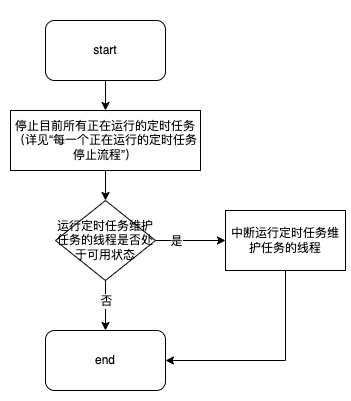

The diagram above was exported from draw.io. Its source (the exported page's mxGraphModel, read from the mxfile embedded in the PNG):
<mxGraphModel dx="1306" dy="-3918" grid="1" gridSize="10" guides="1" tooltips="1" connect="1" arrows="1" fold="1" page="1" pageScale="1" pageWidth="827" pageHeight="1169" math="0" shadow="0">
  <root>
    <mxCell id="0" />
    <mxCell id="1" parent="0" />
    <mxCell id="V8GMjYMjAJDHum7Ne3dg-164" value="" style="rounded=0;whiteSpace=wrap;html=1;strokeColor=none;" vertex="1" parent="1">
      <mxGeometry x="250" y="5080" width="350" height="400" as="geometry" />
    </mxCell>
    <mxCell id="V8GMjYMjAJDHum7Ne3dg-152" value="" style="edgeStyle=orthogonalEdgeStyle;rounded=0;orthogonalLoop=1;jettySize=auto;html=1;" edge="1" parent="1" source="V8GMjYMjAJDHum7Ne3dg-153" target="V8GMjYMjAJDHum7Ne3dg-155">
      <mxGeometry relative="1" as="geometry" />
    </mxCell>
    <mxCell id="V8GMjYMjAJDHum7Ne3dg-153" value="start" style="rounded=1;whiteSpace=wrap;html=1;" vertex="1" parent="1">
      <mxGeometry x="295" y="5100" width="120" height="60" as="geometry" />
    </mxCell>
    <mxCell id="V8GMjYMjAJDHum7Ne3dg-154" value="" style="edgeStyle=orthogonalEdgeStyle;rounded=0;orthogonalLoop=1;jettySize=auto;html=1;" edge="1" parent="1" source="V8GMjYMjAJDHum7Ne3dg-155">
      <mxGeometry relative="1" as="geometry">
        <mxPoint x="355" y="5280" as="targetPoint" />
      </mxGeometry>
    </mxCell>
    <mxCell id="V8GMjYMjAJDHum7Ne3dg-155" value="停止目前所有正在运行的定时任务（详见“每一个正在运行的定时任务停止流程”）" style="rounded=0;whiteSpace=wrap;html=1;" vertex="1" parent="1">
      <mxGeometry x="260" y="5190" width="190" height="60" as="geometry" />
    </mxCell>
    <mxCell id="V8GMjYMjAJDHum7Ne3dg-156" value="" style="edgeStyle=orthogonalEdgeStyle;rounded=0;orthogonalLoop=1;jettySize=auto;html=1;" edge="1" parent="1" source="V8GMjYMjAJDHum7Ne3dg-160" target="V8GMjYMjAJDHum7Ne3dg-161">
      <mxGeometry relative="1" as="geometry" />
    </mxCell>
    <mxCell id="V8GMjYMjAJDHum7Ne3dg-157" value="否" style="edgeLabel;html=1;align=center;verticalAlign=middle;resizable=0;points=[];" vertex="1" connectable="0" parent="V8GMjYMjAJDHum7Ne3dg-156">
      <mxGeometry x="-0.05" y="1" relative="1" as="geometry">
        <mxPoint x="-1" y="-4" as="offset" />
      </mxGeometry>
    </mxCell>
    <mxCell id="V8GMjYMjAJDHum7Ne3dg-158" value="" style="edgeStyle=orthogonalEdgeStyle;rounded=0;orthogonalLoop=1;jettySize=auto;html=1;" edge="1" parent="1" source="V8GMjYMjAJDHum7Ne3dg-160" target="V8GMjYMjAJDHum7Ne3dg-163">
      <mxGeometry relative="1" as="geometry" />
    </mxCell>
    <mxCell id="V8GMjYMjAJDHum7Ne3dg-159" value="是" style="edgeLabel;html=1;align=center;verticalAlign=middle;resizable=0;points=[];" vertex="1" connectable="0" parent="V8GMjYMjAJDHum7Ne3dg-158">
      <mxGeometry x="-0.1286" y="2" relative="1" as="geometry">
        <mxPoint x="-10" y="2" as="offset" />
      </mxGeometry>
    </mxCell>
    <mxCell id="V8GMjYMjAJDHum7Ne3dg-160" value="运行定时任务维护任务的线程是否处于可用状态" style="rhombus;whiteSpace=wrap;html=1;" vertex="1" parent="1">
      <mxGeometry x="305" y="5280" width="100" height="80" as="geometry" />
    </mxCell>
    <mxCell id="V8GMjYMjAJDHum7Ne3dg-161" value="end" style="rounded=1;whiteSpace=wrap;html=1;" vertex="1" parent="1">
      <mxGeometry x="295" y="5410" width="120" height="60" as="geometry" />
    </mxCell>
    <mxCell id="V8GMjYMjAJDHum7Ne3dg-162" value="" style="edgeStyle=orthogonalEdgeStyle;rounded=0;orthogonalLoop=1;jettySize=auto;html=1;entryX=1;entryY=0.5;entryDx=0;entryDy=0;" edge="1" parent="1" source="V8GMjYMjAJDHum7Ne3dg-163" target="V8GMjYMjAJDHum7Ne3dg-161">
      <mxGeometry relative="1" as="geometry">
        <mxPoint x="535" y="5430" as="targetPoint" />
        <Array as="points">
          <mxPoint x="535" y="5440" />
        </Array>
      </mxGeometry>
    </mxCell>
    <mxCell id="V8GMjYMjAJDHum7Ne3dg-163" value="中断运行定时任务维护任务的线程" style="whiteSpace=wrap;html=1;" vertex="1" parent="1">
      <mxGeometry x="475" y="5290" width="120" height="60" as="geometry" />
    </mxCell>
  </root>
</mxGraphModel>